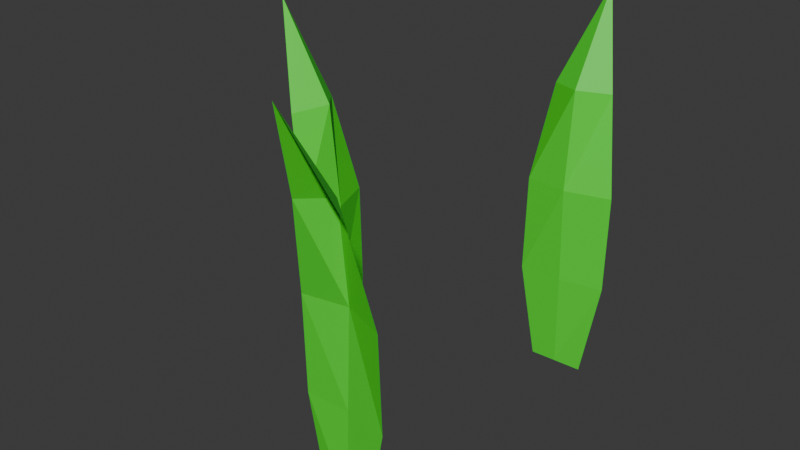 # Source: Enviroment_Grass.blend  (saved by Blender 4.4.30; exported with 4.5.12 LTS)
import bpy
from mathutils import Matrix  # noqa: F401  (used for matrix-valued properties, if any)

bpy.ops.wm.read_factory_settings(use_empty=True)
scene = bpy.context.scene
scene.name = 'Scene'

# ---- collections
col_collection = bpy.data.collections.new('Collection'); scene.collection.children.link(col_collection)

# ---- materials (node trees are filled in below, after node groups)
mat_grassgreen = bpy.data.materials.new('GrassGreen')
mat_grassgreen_001 = bpy.data.materials.new('GrassGreen.001')
mat_grassgreen_002 = bpy.data.materials.new('GrassGreen.002')

# ---- material node trees
mat_grassgreen.use_nodes = True; mat_grassgreen.node_tree.nodes.clear()
_N = mat_grassgreen.node_tree.nodes; _L = mat_grassgreen.node_tree.links
n0 = _N.new('ShaderNodeBsdfPrincipled'); n0.name = 'Principled BSDF'; n0.location = (10, 300)
n0.inputs[0].default_value = (0.05986, 0.8, 0.026, 1.0)
n1 = _N.new('ShaderNodeOutputMaterial'); n1.name = 'Material Output'; n1.location = (300, 300)
_L.new(n0.outputs[0], n1.inputs[0])
n1.is_active_output = True
mat_grassgreen_001.use_nodes = True; mat_grassgreen_001.node_tree.nodes.clear()
_N = mat_grassgreen_001.node_tree.nodes; _L = mat_grassgreen_001.node_tree.links
n0 = _N.new('ShaderNodeBsdfPrincipled'); n0.name = 'Principled BSDF'; n0.location = (10, 300)
n0.inputs[0].default_value = (0.05986, 0.8, 0.026, 1.0)
n1 = _N.new('ShaderNodeOutputMaterial'); n1.name = 'Material Output'; n1.location = (300, 300)
_L.new(n0.outputs[0], n1.inputs[0])
n1.is_active_output = True
mat_grassgreen_002.use_nodes = True; mat_grassgreen_002.node_tree.nodes.clear()
_N = mat_grassgreen_002.node_tree.nodes; _L = mat_grassgreen_002.node_tree.links
n0 = _N.new('ShaderNodeBsdfPrincipled'); n0.name = 'Principled BSDF'; n0.location = (10, 300)
n0.inputs[0].default_value = (0.05986, 0.8, 0.026, 1.0)
n1 = _N.new('ShaderNodeOutputMaterial'); n1.name = 'Material Output'; n1.location = (300, 300)
_L.new(n0.outputs[0], n1.inputs[0])
n1.is_active_output = True

# ---- world
world_world = bpy.data.worlds.new('World'); scene.world = world_world
world_world.use_nodes = True; world_world.node_tree.nodes.clear()
_N = world_world.node_tree.nodes; _L = world_world.node_tree.links
n0 = _N.new('ShaderNodeOutputWorld'); n0.name = 'World Output'; n0.location = (300, 300)
n1 = _N.new('ShaderNodeBackground'); n1.name = 'Background'; n1.location = (10, 300)
n1.inputs[0].default_value = (0.05088, 0.05088, 0.05088, 1.0)
_L.new(n1.outputs[0], n0.inputs[0])
n0.is_active_output = True
world_world.color = (0.05088, 0.05088, 0.05088)
world_world.sun_shadow_jitter_overblur = 0.0

# ---- meshes
me_plane = bpy.data.meshes.new('Plane')
me_plane.from_pydata([(-0.09725, 0.1087, 0.00373), (0.1, -0.01562, 0.01887), (0.1, -0.01964, -0.009059), (0.1, -0.01771, 0.004361), (-0.0002687, 0.001251, 0.02675), (-0.00043, -0.01754, -0.0181), (-0.0009747, -0.03262, 0.004335), (0.04989, -0.003934, 0.02683), (0.0499, -0.02688, -0.01792), (0.04984, -0.02455, 0.004507), (-0.04968, 0.02777, -0.01231), (-0.05154, -0.0112, 0.003756), (-0.04949, 0.03922, 0.01759)], [], [(9, 3, 2, 8), (7, 1, 3, 9), (12, 4, 6, 11), (11, 6, 5, 10), (4, 7, 9, 6), (6, 9, 8, 5), (0, 11, 10), (0, 12, 11)])
_uv = me_plane.uv_layers.new(name='UVMap')
_uv.uv.foreach_set('vector', [0.75, 0.5, 1.0, 0.5, 1.0, 1.0, 0.75, 1.0, 0.75, 0.0, 1.0, 0.0, 1.0, 0.5, 0.75, 0.5, 0.25, 0.0, 0.5, 0.0, 0.5, 0.5, 0.25, 0.5, 0.25, 0.5, 0.5, 0.5, 0.5, 1.0, 0.25, 1.0, 0.5, 0.0, 0.75, 0.0, 0.75, 0.5, 0.5, 0.5, 0.5, 0.5, 0.75, 0.5, 0.75, 1.0, 0.5, 1.0, 0.0, 0.5, 0.25, 0.5, 0.25, 1.0, 0.0, 0.0, 0.25, 0.0, 0.25, 0.5])
me_plane.materials.append(mat_grassgreen)
me_plane.update()
me_plane_001 = bpy.data.meshes.new('Plane.001')
me_plane_001.from_pydata([(-0.09725, 0.1087, 0.00373), (0.1, -0.01562, 0.01887), (0.1, -0.01964, -0.009059), (0.1, -0.01771, 0.004361), (-0.0002687, 0.001251, 0.02675), (-0.00043, -0.01754, -0.0181), (-0.0009747, -0.03262, 0.004335), (0.04989, -0.003934, 0.02683), (0.0499, -0.02688, -0.01792), (0.04984, -0.02455, 0.004507), (-0.04968, 0.02777, -0.01231), (-0.05154, -0.0112, 0.003756), (-0.04949, 0.03922, 0.01759)], [], [(9, 3, 2, 8), (7, 1, 3, 9), (12, 4, 6, 11), (11, 6, 5, 10), (4, 7, 9, 6), (6, 9, 8, 5), (0, 11, 10), (0, 12, 11)])
_uv = me_plane_001.uv_layers.new(name='UVMap')
_uv.uv.foreach_set('vector', [0.75, 0.5, 1.0, 0.5, 1.0, 1.0, 0.75, 1.0, 0.75, 0.0, 1.0, 0.0, 1.0, 0.5, 0.75, 0.5, 0.25, 0.0, 0.5, 0.0, 0.5, 0.5, 0.25, 0.5, 0.25, 0.5, 0.5, 0.5, 0.5, 1.0, 0.25, 1.0, 0.5, 0.0, 0.75, 0.0, 0.75, 0.5, 0.5, 0.5, 0.5, 0.5, 0.75, 0.5, 0.75, 1.0, 0.5, 1.0, 0.0, 0.5, 0.25, 0.5, 0.25, 1.0, 0.0, 0.0, 0.25, 0.0, 0.25, 0.5])
me_plane_001.materials.append(mat_grassgreen_001)
me_plane_001.update()
me_plane_002 = bpy.data.meshes.new('Plane.002')
me_plane_002.from_pydata([(-0.09725, 0.1087, 0.00373), (0.1, -0.01562, 0.01887), (0.1, -0.01964, -0.009059), (0.1, -0.01771, 0.004361), (-0.0002687, 0.001251, 0.02675), (-0.00043, -0.01754, -0.0181), (-0.0009747, -0.03262, 0.004335), (0.04989, -0.003934, 0.02683), (0.0499, -0.02688, -0.01792), (0.04984, -0.02455, 0.004507), (-0.04968, 0.02777, -0.01231), (-0.05154, -0.0112, 0.003756), (-0.04949, 0.03922, 0.01759)], [], [(9, 3, 2, 8), (7, 1, 3, 9), (12, 4, 6, 11), (11, 6, 5, 10), (4, 7, 9, 6), (6, 9, 8, 5), (0, 11, 10), (0, 12, 11)])
_uv = me_plane_002.uv_layers.new(name='UVMap')
_uv.uv.foreach_set('vector', [0.75, 0.5, 1.0, 0.5, 1.0, 1.0, 0.75, 1.0, 0.75, 0.0, 1.0, 0.0, 1.0, 0.5, 0.75, 0.5, 0.25, 0.0, 0.5, 0.0, 0.5, 0.5, 0.25, 0.5, 0.25, 0.5, 0.5, 0.5, 0.5, 1.0, 0.25, 1.0, 0.5, 0.0, 0.75, 0.0, 0.75, 0.5, 0.5, 0.5, 0.5, 0.5, 0.75, 0.5, 0.75, 1.0, 0.5, 1.0, 0.0, 0.5, 0.25, 0.5, 0.25, 1.0, 0.0, 0.0, 0.25, 0.0, 0.25, 0.5])
me_plane_002.materials.append(mat_grassgreen_002)
me_plane_002.update()

# ---- objects
ob_plane = bpy.data.objects.new('Plane', me_plane)
ob_plane_001 = bpy.data.objects.new('Plane.001', me_plane_001)
ob_plane_002 = bpy.data.objects.new('Plane.002', me_plane_002)

# ---- transforms, parenting, visibility, modifiers, constraints
ob_plane.location = (0.0008751, 0.09045, 0.09633)
ob_plane.rotation_euler = (-0.0, 1.571, 0.0)
ob_plane.scale = (1.0, 0.2243, 1.0)
ob_plane_001.location = (0.0008751, -0.07317, 0.09633)
ob_plane_001.rotation_euler = (3.321, 1.571, 0.0)
ob_plane_001.scale = (1.0, 0.2243, 1.0)
ob_plane_002.location = (-0.0745, -0.003532, 0.09633)
ob_plane_002.rotation_euler = (4.695, 1.571, 0.0)
ob_plane_002.scale = (1.0, 0.2243, 1.0)

# ---- collection membership
col_collection.objects.link(ob_plane)
col_collection.objects.link(ob_plane_001)
col_collection.objects.link(ob_plane_002)

# ---- scene / render settings (as saved in the file)
scene.frame_start = 1; scene.frame_end = 250; scene.frame_set(1)
scene.render.engine = 'BLENDER_EEVEE_NEXT'
bpy.context.view_layer.update()

# ---- added for rendering (the .blend has no active camera and no usable light): camera, sun
cam_auto = bpy.data.cameras.new('AutoCamera')
cam_auto.lens = 50.0
cam_auto.sensor_width = 36.0
cam_auto.clip_end = 1000.0
ob_auto_camera = bpy.data.objects.new('AutoCamera', cam_auto)
scene.collection.objects.link(ob_auto_camera)
ob_auto_camera.location = (0.258757, -0.346268, 0.330615)
ob_auto_camera.rotation_euler = (1.09748, -7.21219e-08, 0.694738)
scene.camera = ob_auto_camera
light_auto_sun = bpy.data.lights.new('AutoSun', 'SUN')
light_auto_sun.energy = 3.0
light_auto_sun.angle = 0.0523599
ob_auto_sun = bpy.data.objects.new('AutoSun', light_auto_sun)
scene.collection.objects.link(ob_auto_sun)
ob_auto_sun.rotation_euler = (0.872665, 0.174533, 0.523599)
bpy.context.view_layer.update()
